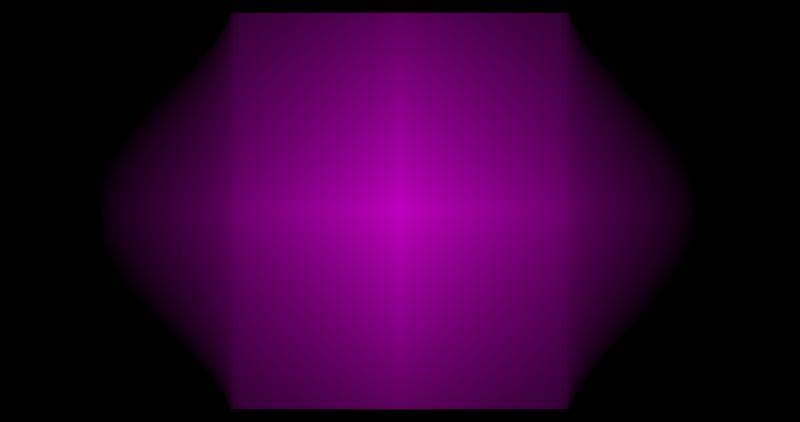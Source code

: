 # Source: blooming-sun-edge.blend  (saved by Blender 2.81.16; exported with 4.5.12 LTS)
import bpy
from mathutils import Matrix  # noqa: F401  (used for matrix-valued properties, if any)

bpy.ops.wm.read_factory_settings(use_empty=True)
scene = bpy.context.scene
scene.name = 'Scene'

# ---- collections
col_collection_1 = bpy.data.collections.new('Collection 1'); scene.collection.children.link(col_collection_1)

# ---- images (referenced by path relative to the original .blend; pixels are not part of the script)
import os
ASSET_DIR = os.environ.get("B2B_ASSET_DIR", "")  # directory of the original .blend (textures are referenced by path, not embedded)
HERE = os.path.dirname(os.path.abspath(__file__))  # packed textures are extracted next to this script under _unpacked/

def load_image(name, relpath, width, height, colorspace="sRGB"):
    """Load a texture the original file referenced (path relative to the .blend, or extracted next to this script)."""
    p = next((c for c in (os.path.join(HERE, relpath), os.path.join(ASSET_DIR, relpath)) if relpath and os.path.exists(c)), "")
    if p:
        img = bpy.data.images.load(p, check_existing=True)
        img.name = name
    else:  # same state as the original file: an image datablock whose file is absent (Cycles renders it pink)
        img = bpy.data.images.new(name, width, height)
        img.source = "FILE"
        img.filepath = "//" + (relpath or name)
    img.colorspace_settings.name = colorspace
    return img
img_sun_2012_00001_jpg = load_image('Sun-2012_00001.jpg', 'input/Sun-2012_00001.jpg', 1024, 1024, 'sRGB')

# ---- materials (node trees are filled in below, after node groups)
mat_material = bpy.data.materials.new('Material')
mat_material.alpha_threshold = 0.0
mat_material.preview_render_type = 'FLAT'
mat_material.roughness = 0.5
mat_material.line_color = (0.0, 0.0, 0.0, 1.0)

# ---- material node trees
mat_material.use_nodes = True; mat_material.node_tree.nodes.clear()
_N = mat_material.node_tree.nodes; _L = mat_material.node_tree.links
n0 = _N.new('ShaderNodeSeparateXYZ'); n0.name = 'Separate XYZ.001'; n0.location = (1446, 474)
n0.width = 100
n1 = _N.new('ShaderNodeMath'); n1.name = 'Math.006'; n1.location = (1529, 854)
n1.operation = 'SUBTRACT'
n2 = _N.new('ShaderNodeMath'); n2.name = 'Math.007'; n2.location = (1749, 785)
n2.operation = 'ABSOLUTE'
n3 = _N.new('ShaderNodeMath'); n3.name = 'Math.001'; n3.location = (2239, 746)
n3.operation = 'POWER'
n3.inputs[1].default_value = 0.45
n4 = _N.new('ShaderNodeMath'); n4.name = 'Math.002'; n4.location = (2157, 450)
n4.operation = 'COSINE'
n4.inputs[1].default_value = 0.2
n5 = _N.new('ShaderNodeMath'); n5.name = 'Math'; n5.location = (2019, 772)
n5.operation = 'MULTIPLY'
n5.inputs[1].default_value = 3.82
n6 = _N.new('ShaderNodeMix'); n6.name = 'Mix'; n6.location = (2679, 658)
n6.data_type = 'RGBA'
n6.blend_type = 'DARKEN'
n6.inputs[7].default_value = (0.0, 0.0, 0.0, 1.0)
n7 = _N.new('ShaderNodeMath'); n7.name = 'Math.003'; n7.location = (2459, 684)
n7.operation = 'DIVIDE'
n8 = _N.new('ShaderNodeRGBCurve'); n8.name = 'RGB Curves'; n8.location = (1175, 362)
n8.mapping.use_clip = False
_c = n8.mapping.curves[0]
while len(_c.points) > 2: _c.points.remove(_c.points[-1])
_c.points[0].location = (-0.5, 0.0); _c.points[0].handle_type = 'AUTO'
_c.points[1].location = (0.08, 0.08); _c.points[1].handle_type = 'AUTO'
_p = _c.points.new(0.09, 0.09); _p.handle_type = 'AUTO'
_p = _c.points.new(0.91, 0.91); _p.handle_type = 'AUTO'
_p = _c.points.new(0.92, 0.92); _p.handle_type = 'AUTO'
_p = _c.points.new(1.5, 1.0); _p.handle_type = 'VECTOR'
n8.mapping.update()
n9 = _N.new('ShaderNodeSeparateXYZ'); n9.name = 'Separate XYZ.002'; n9.location = (1554, 44)
n9.width = 119
n10 = _N.new('ShaderNodeTexCoord'); n10.name = 'Texture Coordinate'; n10.location = (583, 98)
n11 = _N.new('ShaderNodeEmission'); n11.name = 'Emission'; n11.location = (2876, 535)
n12 = _N.new('ShaderNodeOutputMaterial'); n12.name = 'Material Output'; n12.location = (3316, 529)
n13 = _N.new('ShaderNodeBsdfTransparent'); n13.name = 'Transparent BSDF'; n13.location = (2876, 436)
n14 = _N.new('ShaderNodeMixShader'); n14.name = 'Mix Shader'; n14.location = (3096, 561)
n15 = _N.new('ShaderNodeSeparateXYZ'); n15.name = 'Separate XYZ'; n15.location = (1176, 594)
n15.width = 100
n16 = _N.new('ShaderNodeMapping'); n16.name = 'Mapping'; n16.location = (821, 421)
n16.inputs[1].default_value = (-0.25, 0.0, 0.0)
n16.inputs[3].default_value = (1.5, 1.0, 1.0)
n17 = _N.new('ShaderNodeMath'); n17.name = 'Math.004'; n17.location = (1836, 97)
n17.operation = 'MULTIPLY'
n17.inputs[1].default_value = 0.7
n18 = _N.new('ShaderNodeTexImage'); n18.name = 'Image Texture'; n18.location = (1594, 513)
n18.width = 394
n18.image = img_sun_2012_00001_jpg
n18.extension = 'CLIP'
_L.new(n8.outputs[0], n18.inputs[0])
_L.new(n16.outputs[0], n8.inputs[1])
_L.new(n11.outputs[0], n14.inputs[1])
_L.new(n8.outputs[0], n0.inputs[0])
_L.new(n15.outputs[0], n1.inputs[0])
_L.new(n0.outputs[0], n1.inputs[1])
_L.new(n1.outputs[0], n2.inputs[0])
_L.new(n10.outputs[0], n16.inputs[0])
_L.new(n16.outputs[0], n15.inputs[0])
_L.new(n2.outputs[0], n5.inputs[0])
_L.new(n18.outputs[0], n6.inputs[6])
_L.new(n6.outputs[2], n11.inputs[0])
_L.new(n5.outputs[0], n3.inputs[0])
_L.new(n3.outputs[0], n7.inputs[0])
_L.new(n4.outputs[0], n7.inputs[1])
_L.new(n17.outputs[0], n4.inputs[0])
_L.new(n10.outputs[3], n9.inputs[0])
_L.new(n9.outputs[1], n17.inputs[0])
_L.new(n7.outputs[0], n6.inputs[0])
_L.new(n14.outputs[0], n12.inputs[0])
_L.new(n13.outputs[0], n14.inputs[2])
n12.is_active_output = True

# ---- world
world_world = bpy.data.worlds.new('World'); scene.world = world_world
world_world.use_nodes = True; world_world.node_tree.nodes.clear()
_N = world_world.node_tree.nodes; _L = world_world.node_tree.links
n0 = _N.new('ShaderNodeOutputWorld'); n0.name = 'World Output'; n0.location = (300, 300)
n1 = _N.new('ShaderNodeBackground'); n1.name = 'Background'; n1.location = (10, 300)
n1.inputs[0].default_value = (0.0, 0.0, 0.0, 1.0)
_L.new(n1.outputs[0], n0.inputs[0])
n0.is_active_output = True
world_world.color = (0.05088, 0.05088, 0.05088)
world_world.use_sun_shadow = False
world_world.sun_shadow_jitter_overblur = 0.0
world_world.cycles.sampling_method = 'NONE'
world_world.cycles.sample_map_resolution = 256

# ---- cameras
cam_camera = bpy.data.cameras.new('Camera')
cam_camera.clip_end = 100.0
cam_camera.lens = 35.0
cam_camera.sensor_width = 32.0
cam_camera.sensor_height = 18.0
cam_camera.ortho_scale = 7.314
cam_camera.show_safe_areas = True
cam_camera.dof.focus_distance = 0.0

# ---- meshes
me_plane = bpy.data.meshes.new('Plane')
me_plane.from_pydata([(-3.0, -2.0, 0.0), (3.0, -2.0, 0.0), (-3.0, 2.0, 0.0), (3.0, 2.0, 0.0)], [], [(0, 1, 3, 2)])
_uv = me_plane.uv_layers.new(name='UVMap')
_uv.uv.foreach_set('vector', [0.0, 0.0, 1.0, 0.0, 1.0, 1.0, 0.0, 1.0])
me_plane.materials.append(mat_material)
me_plane.use_remesh_preserve_volume = False
me_plane.use_remesh_preserve_attributes = False
me_plane.use_mirror_vertex_groups = False
me_plane.update()

# ---- objects
ob_sun_image_plane = bpy.data.objects.new('Sun-Image-Plane', me_plane)
ob_camera = bpy.data.objects.new('Camera', cam_camera)

# ---- transforms, parenting, visibility, modifiers, constraints
ob_sun_image_plane.location = (0.0, 0.0, 0.0)
ob_sun_image_plane.scale = (1.697, 1.697, 1.697)
ob_sun_image_plane.lineart.crease_threshold = 0.0
ob_sun_image_plane.cycles.use_motion_blur = False
ob_camera.location = (0.0, 0.0, 14.99)
ob_camera.lock_rotations_4d = False
ob_camera.empty_display_type = 'ARROWS'
ob_camera.color = (0.0, 0.0, 0.0, 0.0)
ob_camera.display_type = 'WIRE'
ob_camera.lineart.crease_threshold = 0.0

# ---- collection membership
col_collection_1.objects.link(ob_sun_image_plane)
col_collection_1.objects.link(ob_camera)

# ---- scene / render settings (as saved in the file)
scene.camera = ob_camera
scene.frame_start = 1; scene.frame_end = 14; scene.frame_set(1)
scene.render.engine = 'CYCLES'
scene.render.image_settings.color_mode = 'RGB'
scene.render.image_settings.compression = 66
scene.render.resolution_x = 4096
scene.render.resolution_y = 2160
scene.render.dither_intensity = 0.0
scene.cycles.use_denoising = False
scene.cycles.samples = 10
scene.cycles.sampling_pattern = 'TABULATED_SOBOL'
scene.cycles.light_sampling_threshold = 0.0
scene.cycles.use_adaptive_sampling = False
scene.cycles.use_light_tree = False
scene.cycles.blur_glossy = 0.0
scene.cycles.pixel_filter_type = 'GAUSSIAN'
scene.cycles.sample_clamp_indirect = 0.0
scene.view_settings.view_transform = 'Standard'
bpy.context.view_layer.update()
